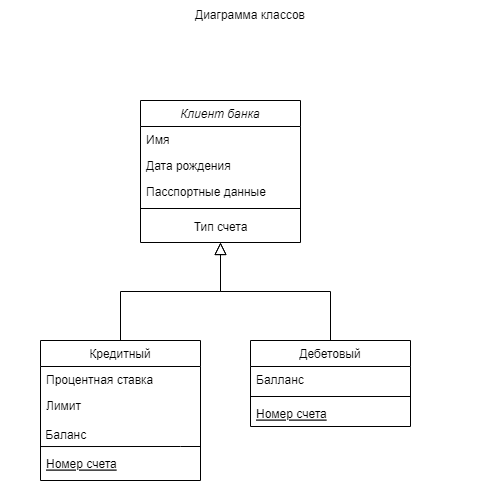

The diagram above was exported from draw.io. Its source (the exported page's mxGraphModel, read from the mxfile embedded in the PNG):
<mxGraphModel dx="901" dy="615" grid="1" gridSize="10" guides="1" tooltips="1" connect="1" arrows="1" fold="1" page="1" pageScale="1" pageWidth="827" pageHeight="1169" math="0" shadow="0">
  <root>
    <mxCell id="WIyWlLk6GJQsqaUBKTNV-0" />
    <mxCell id="WIyWlLk6GJQsqaUBKTNV-1" parent="WIyWlLk6GJQsqaUBKTNV-0" />
    <mxCell id="zkfFHV4jXpPFQw0GAbJ--0" value="Клиент банка" style="swimlane;fontStyle=2;align=center;verticalAlign=top;childLayout=stackLayout;horizontal=1;startSize=26;horizontalStack=0;resizeParent=1;resizeLast=0;collapsible=1;marginBottom=0;rounded=0;shadow=0;strokeWidth=1;" parent="WIyWlLk6GJQsqaUBKTNV-1" vertex="1">
      <mxGeometry x="220" y="120" width="160" height="142" as="geometry">
        <mxRectangle x="230" y="140" width="160" height="26" as="alternateBounds" />
      </mxGeometry>
    </mxCell>
    <mxCell id="zkfFHV4jXpPFQw0GAbJ--1" value="Имя" style="text;align=left;verticalAlign=top;spacingLeft=4;spacingRight=4;overflow=hidden;rotatable=0;points=[[0,0.5],[1,0.5]];portConstraint=eastwest;" parent="zkfFHV4jXpPFQw0GAbJ--0" vertex="1">
      <mxGeometry y="26" width="160" height="26" as="geometry" />
    </mxCell>
    <mxCell id="zkfFHV4jXpPFQw0GAbJ--2" value="Дата рождения" style="text;align=left;verticalAlign=top;spacingLeft=4;spacingRight=4;overflow=hidden;rotatable=0;points=[[0,0.5],[1,0.5]];portConstraint=eastwest;rounded=0;shadow=0;html=0;" parent="zkfFHV4jXpPFQw0GAbJ--0" vertex="1">
      <mxGeometry y="52" width="160" height="26" as="geometry" />
    </mxCell>
    <mxCell id="zkfFHV4jXpPFQw0GAbJ--3" value="Пасспортные данные" style="text;align=left;verticalAlign=top;spacingLeft=4;spacingRight=4;overflow=hidden;rotatable=0;points=[[0,0.5],[1,0.5]];portConstraint=eastwest;rounded=0;shadow=0;html=0;" parent="zkfFHV4jXpPFQw0GAbJ--0" vertex="1">
      <mxGeometry y="78" width="160" height="26" as="geometry" />
    </mxCell>
    <mxCell id="zkfFHV4jXpPFQw0GAbJ--4" value="" style="line;html=1;strokeWidth=1;align=left;verticalAlign=middle;spacingTop=-1;spacingLeft=3;spacingRight=3;rotatable=0;labelPosition=right;points=[];portConstraint=eastwest;" parent="zkfFHV4jXpPFQw0GAbJ--0" vertex="1">
      <mxGeometry y="104" width="160" height="8" as="geometry" />
    </mxCell>
    <mxCell id="EZZZf-AVy3228tZGR5D2-0" value="Тип счета" style="text;html=1;align=center;verticalAlign=middle;resizable=0;points=[];autosize=1;strokeColor=none;fillColor=none;" vertex="1" parent="zkfFHV4jXpPFQw0GAbJ--0">
      <mxGeometry y="112" width="160" height="30" as="geometry" />
    </mxCell>
    <mxCell id="zkfFHV4jXpPFQw0GAbJ--6" value="Кредитный" style="swimlane;fontStyle=0;align=center;verticalAlign=top;childLayout=stackLayout;horizontal=1;startSize=26;horizontalStack=0;resizeParent=1;resizeLast=0;collapsible=1;marginBottom=0;rounded=0;shadow=0;strokeWidth=1;" parent="WIyWlLk6GJQsqaUBKTNV-1" vertex="1">
      <mxGeometry x="120" y="360" width="160" height="140" as="geometry">
        <mxRectangle x="130" y="380" width="160" height="26" as="alternateBounds" />
      </mxGeometry>
    </mxCell>
    <mxCell id="zkfFHV4jXpPFQw0GAbJ--7" value="Процентная ставка" style="text;align=left;verticalAlign=top;spacingLeft=4;spacingRight=4;overflow=hidden;rotatable=0;points=[[0,0.5],[1,0.5]];portConstraint=eastwest;" parent="zkfFHV4jXpPFQw0GAbJ--6" vertex="1">
      <mxGeometry y="26" width="160" height="26" as="geometry" />
    </mxCell>
    <mxCell id="zkfFHV4jXpPFQw0GAbJ--8" value="Лимит" style="text;align=left;verticalAlign=top;spacingLeft=4;spacingRight=4;overflow=hidden;rotatable=0;points=[[0,0.5],[1,0.5]];portConstraint=eastwest;rounded=0;shadow=0;html=0;" parent="zkfFHV4jXpPFQw0GAbJ--6" vertex="1">
      <mxGeometry y="52" width="160" height="28" as="geometry" />
    </mxCell>
    <mxCell id="EZZZf-AVy3228tZGR5D2-1" value="&amp;nbsp;Баланс" style="text;html=1;align=left;verticalAlign=middle;resizable=0;points=[];autosize=1;strokeColor=none;fillColor=none;" vertex="1" parent="zkfFHV4jXpPFQw0GAbJ--6">
      <mxGeometry y="80" width="160" height="30" as="geometry" />
    </mxCell>
    <mxCell id="zkfFHV4jXpPFQw0GAbJ--10" value="Номер счета" style="text;align=left;verticalAlign=top;spacingLeft=4;spacingRight=4;overflow=hidden;rotatable=0;points=[[0,0.5],[1,0.5]];portConstraint=eastwest;fontStyle=4" parent="zkfFHV4jXpPFQw0GAbJ--6" vertex="1">
      <mxGeometry y="110" width="160" height="26" as="geometry" />
    </mxCell>
    <mxCell id="EZZZf-AVy3228tZGR5D2-2" value="" style="endArrow=none;html=1;rounded=0;exitX=-0.003;exitY=0.868;exitDx=0;exitDy=0;exitPerimeter=0;" edge="1" parent="zkfFHV4jXpPFQw0GAbJ--6" source="EZZZf-AVy3228tZGR5D2-1">
      <mxGeometry width="50" height="50" relative="1" as="geometry">
        <mxPoint x="-70" y="80" as="sourcePoint" />
        <mxPoint x="160" y="106" as="targetPoint" />
        <Array as="points">
          <mxPoint x="140" y="106" />
        </Array>
      </mxGeometry>
    </mxCell>
    <mxCell id="zkfFHV4jXpPFQw0GAbJ--12" value="" style="endArrow=block;endSize=10;endFill=0;shadow=0;strokeWidth=1;rounded=0;edgeStyle=elbowEdgeStyle;elbow=vertical;" parent="WIyWlLk6GJQsqaUBKTNV-1" source="zkfFHV4jXpPFQw0GAbJ--6" target="zkfFHV4jXpPFQw0GAbJ--0" edge="1">
      <mxGeometry width="160" relative="1" as="geometry">
        <mxPoint x="200" y="203" as="sourcePoint" />
        <mxPoint x="200" y="203" as="targetPoint" />
      </mxGeometry>
    </mxCell>
    <mxCell id="zkfFHV4jXpPFQw0GAbJ--13" value="Дебетовый" style="swimlane;fontStyle=0;align=center;verticalAlign=top;childLayout=stackLayout;horizontal=1;startSize=26;horizontalStack=0;resizeParent=1;resizeLast=0;collapsible=1;marginBottom=0;rounded=0;shadow=0;strokeWidth=1;" parent="WIyWlLk6GJQsqaUBKTNV-1" vertex="1">
      <mxGeometry x="330" y="360" width="160" height="86" as="geometry">
        <mxRectangle x="340" y="380" width="170" height="26" as="alternateBounds" />
      </mxGeometry>
    </mxCell>
    <mxCell id="zkfFHV4jXpPFQw0GAbJ--14" value="Балланс" style="text;align=left;verticalAlign=top;spacingLeft=4;spacingRight=4;overflow=hidden;rotatable=0;points=[[0,0.5],[1,0.5]];portConstraint=eastwest;" parent="zkfFHV4jXpPFQw0GAbJ--13" vertex="1">
      <mxGeometry y="26" width="160" height="26" as="geometry" />
    </mxCell>
    <mxCell id="zkfFHV4jXpPFQw0GAbJ--15" value="" style="line;html=1;strokeWidth=1;align=left;verticalAlign=middle;spacingTop=-1;spacingLeft=3;spacingRight=3;rotatable=0;labelPosition=right;points=[];portConstraint=eastwest;" parent="zkfFHV4jXpPFQw0GAbJ--13" vertex="1">
      <mxGeometry y="52" width="160" height="8" as="geometry" />
    </mxCell>
    <mxCell id="EZZZf-AVy3228tZGR5D2-4" value="Номер счета" style="text;align=left;verticalAlign=top;spacingLeft=4;spacingRight=4;overflow=hidden;rotatable=0;points=[[0,0.5],[1,0.5]];portConstraint=eastwest;fontStyle=4" vertex="1" parent="zkfFHV4jXpPFQw0GAbJ--13">
      <mxGeometry y="60" width="160" height="26" as="geometry" />
    </mxCell>
    <mxCell id="zkfFHV4jXpPFQw0GAbJ--16" value="" style="endArrow=block;endSize=10;endFill=0;shadow=0;strokeWidth=1;rounded=0;edgeStyle=elbowEdgeStyle;elbow=vertical;" parent="WIyWlLk6GJQsqaUBKTNV-1" source="zkfFHV4jXpPFQw0GAbJ--13" target="zkfFHV4jXpPFQw0GAbJ--0" edge="1">
      <mxGeometry width="160" relative="1" as="geometry">
        <mxPoint x="210" y="373" as="sourcePoint" />
        <mxPoint x="310" y="271" as="targetPoint" />
      </mxGeometry>
    </mxCell>
    <mxCell id="EZZZf-AVy3228tZGR5D2-5" value="Диаграмма классов" style="text;html=1;strokeColor=none;fillColor=none;align=center;verticalAlign=middle;whiteSpace=wrap;rounded=0;" vertex="1" parent="WIyWlLk6GJQsqaUBKTNV-1">
      <mxGeometry x="80" y="20" width="500" height="30" as="geometry" />
    </mxCell>
  </root>
</mxGraphModel>